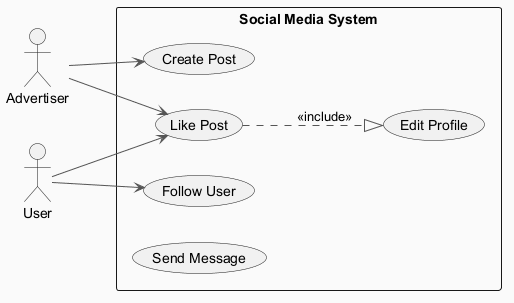

The diagram above was rendered by PlantUML. Its source (embedded in the PNG):
@startuml
skinparam backgroundColor #FAFAFA
skinparam classBackgroundColor #FFF3E0
skinparam classBorderColor #E65100
skinparam ArrowColor #555555
left to right direction
actor "Advertiser" as A
actor "User" as U
rectangle "Social Media System" {
  usecase "Create Post" as UC_CreatePost
  usecase "Edit Profile" as UC_EditProfile
  usecase "Like Post" as UC_LikePost
  usecase "Follow User" as UC_FollowUser
  usecase "Send Message" as UC_SendMessage
}
A --> UC_LikePost
A --> UC_CreatePost
U --> UC_LikePost
U --> UC_FollowUser
UC_LikePost ..|> UC_EditProfile : <<include>>
@enduml